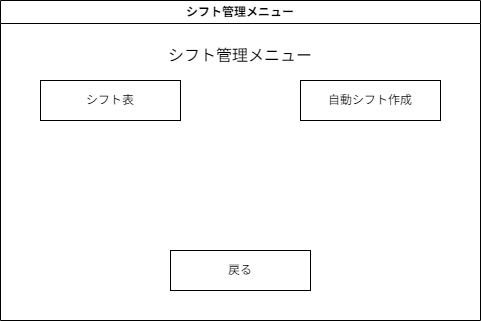

The diagram above was exported from draw.io. Its source (the exported page's mxGraphModel, read from the mxfile embedded in the PNG):
<mxGraphModel dx="580" dy="469" grid="1" gridSize="10" guides="1" tooltips="1" connect="1" arrows="1" fold="1" page="1" pageScale="1" pageWidth="850" pageHeight="1100" background="#ffffff" math="0" shadow="0">
  <root>
    <mxCell id="0" />
    <mxCell id="1" parent="0" />
    <mxCell id="2" value="シフト管理メニュー" style="swimlane;whiteSpace=wrap;html=1;" parent="1" vertex="1">
      <mxGeometry x="110" y="70" width="480" height="320" as="geometry" />
    </mxCell>
    <mxCell id="3" value="シフト表" style="rounded=0;whiteSpace=wrap;html=1;" parent="2" vertex="1">
      <mxGeometry x="40" y="80" width="140" height="40" as="geometry" />
    </mxCell>
    <mxCell id="4" value="&lt;font style=&quot;font-size: 16px;&quot;&gt;シフト管理メニュー&lt;/font&gt;" style="text;html=1;align=center;verticalAlign=middle;whiteSpace=wrap;rounded=0;" parent="2" vertex="1">
      <mxGeometry x="165" y="40" width="150" height="30" as="geometry" />
    </mxCell>
    <mxCell id="8" value="自動シフト作成" style="rounded=0;whiteSpace=wrap;html=1;" parent="2" vertex="1">
      <mxGeometry x="300" y="80" width="140" height="40" as="geometry" />
    </mxCell>
    <mxCell id="9" value="戻る" style="rounded=0;whiteSpace=wrap;html=1;" vertex="1" parent="2">
      <mxGeometry x="170" y="250" width="140" height="40" as="geometry" />
    </mxCell>
  </root>
</mxGraphModel>